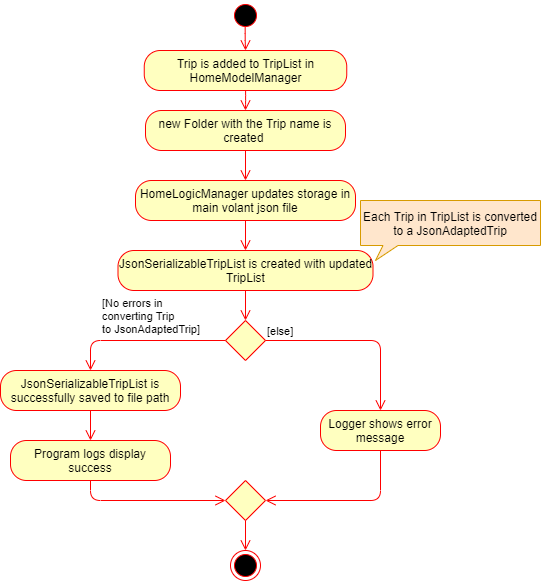

The diagram above was exported from draw.io. Its source (the exported page's mxGraphModel, read from the mxfile embedded in the PNG):
<mxGraphModel dx="782" dy="420" grid="1" gridSize="10" guides="1" tooltips="1" connect="1" arrows="1" fold="1" page="1" pageScale="1" pageWidth="850" pageHeight="1100" math="0" shadow="0">
  <root>
    <mxCell id="0" />
    <mxCell id="1" parent="0" />
    <mxCell id="U6mWuGdM8bZd4_YdGp4i-1" value="" style="ellipse;html=1;shape=startState;fillColor=#000000;strokeColor=#ff0000;" parent="1" vertex="1">
      <mxGeometry x="360" y="70" width="30" height="30" as="geometry" />
    </mxCell>
    <mxCell id="U6mWuGdM8bZd4_YdGp4i-2" value="" style="edgeStyle=orthogonalEdgeStyle;html=1;verticalAlign=bottom;endArrow=open;endSize=8;strokeColor=#ff0000;entryX=0.5;entryY=0;entryDx=0;entryDy=0;exitX=0.489;exitY=0.869;exitDx=0;exitDy=0;exitPerimeter=0;" parent="1" source="U6mWuGdM8bZd4_YdGp4i-1" target="U6mWuGdM8bZd4_YdGp4i-3" edge="1">
      <mxGeometry relative="1" as="geometry">
        <mxPoint x="375" y="210" as="targetPoint" />
        <mxPoint x="375" y="50" as="sourcePoint" />
        <Array as="points" />
      </mxGeometry>
    </mxCell>
    <mxCell id="U6mWuGdM8bZd4_YdGp4i-3" value="Trip is added to TripList in HomeModelManager" style="rounded=1;whiteSpace=wrap;html=1;arcSize=40;fontColor=#000000;fillColor=#ffffc0;strokeColor=#ff0000;" parent="1" vertex="1">
      <mxGeometry x="273.75" y="120" width="202.5" height="40" as="geometry" />
    </mxCell>
    <mxCell id="U6mWuGdM8bZd4_YdGp4i-4" value="" style="edgeStyle=orthogonalEdgeStyle;html=1;verticalAlign=bottom;endArrow=open;endSize=8;strokeColor=#ff0000;entryX=0.5;entryY=0;entryDx=0;entryDy=0;" parent="1" source="U6mWuGdM8bZd4_YdGp4i-3" target="U6mWuGdM8bZd4_YdGp4i-26" edge="1">
      <mxGeometry relative="1" as="geometry">
        <mxPoint x="375" y="150" as="targetPoint" />
      </mxGeometry>
    </mxCell>
    <mxCell id="U6mWuGdM8bZd4_YdGp4i-5" value="HomeLogicManager updates storage in main volant json file" style="rounded=1;whiteSpace=wrap;html=1;arcSize=40;fontColor=#000000;fillColor=#ffffc0;strokeColor=#ff0000;" parent="1" vertex="1">
      <mxGeometry x="265" y="250" width="220" height="40" as="geometry" />
    </mxCell>
    <mxCell id="U6mWuGdM8bZd4_YdGp4i-6" value="" style="edgeStyle=orthogonalEdgeStyle;html=1;verticalAlign=bottom;endArrow=open;endSize=8;strokeColor=#ff0000;entryX=0.5;entryY=0;entryDx=0;entryDy=0;" parent="1" source="U6mWuGdM8bZd4_YdGp4i-5" target="U6mWuGdM8bZd4_YdGp4i-7" edge="1">
      <mxGeometry relative="1" as="geometry">
        <mxPoint x="375" y="320" as="targetPoint" />
        <Array as="points" />
      </mxGeometry>
    </mxCell>
    <mxCell id="U6mWuGdM8bZd4_YdGp4i-7" value="JsonSerializableTripList is created with updated TripList" style="rounded=1;whiteSpace=wrap;html=1;arcSize=40;fontColor=#000000;fillColor=#ffffc0;strokeColor=#ff0000;" parent="1" vertex="1">
      <mxGeometry x="247.5" y="320" width="255" height="40" as="geometry" />
    </mxCell>
    <mxCell id="U6mWuGdM8bZd4_YdGp4i-8" value="" style="edgeStyle=orthogonalEdgeStyle;html=1;verticalAlign=bottom;endArrow=open;endSize=8;strokeColor=#ff0000;entryX=0.5;entryY=0;entryDx=0;entryDy=0;" parent="1" source="U6mWuGdM8bZd4_YdGp4i-7" target="U6mWuGdM8bZd4_YdGp4i-10" edge="1">
      <mxGeometry relative="1" as="geometry">
        <mxPoint x="375" y="390" as="targetPoint" />
      </mxGeometry>
    </mxCell>
    <mxCell id="U6mWuGdM8bZd4_YdGp4i-9" value="Each Trip in TripList is converted to a JsonAdaptedTrip" style="whiteSpace=wrap;html=1;shape=mxgraph.basic.rectCallout;dx=30;dy=15;boundedLbl=1;fillColor=#ffe6cc;strokeColor=#d79b00;" parent="1" vertex="1">
      <mxGeometry x="490" y="270" width="180" height="60" as="geometry" />
    </mxCell>
    <mxCell id="U6mWuGdM8bZd4_YdGp4i-10" value="" style="rhombus;whiteSpace=wrap;html=1;fillColor=#ffffc0;strokeColor=#ff0000;" parent="1" vertex="1">
      <mxGeometry x="355" y="390" width="40" height="40" as="geometry" />
    </mxCell>
    <mxCell id="U6mWuGdM8bZd4_YdGp4i-11" value="[else]" style="edgeStyle=orthogonalEdgeStyle;html=1;align=left;verticalAlign=bottom;endArrow=open;endSize=8;strokeColor=#ff0000;exitX=1;exitY=0.5;exitDx=0;exitDy=0;" parent="1" source="U6mWuGdM8bZd4_YdGp4i-10" edge="1">
      <mxGeometry x="-1" relative="1" as="geometry">
        <mxPoint x="510" y="480" as="targetPoint" />
        <Array as="points">
          <mxPoint x="510" y="410" />
        </Array>
      </mxGeometry>
    </mxCell>
    <mxCell id="U6mWuGdM8bZd4_YdGp4i-12" value="[No errors in &lt;br&gt;converting Trip&amp;nbsp;&lt;br&gt;to JsonAdaptedTrip]" style="edgeStyle=orthogonalEdgeStyle;html=1;align=left;verticalAlign=top;endArrow=open;endSize=8;strokeColor=#ff0000;exitX=0;exitY=0.5;exitDx=0;exitDy=0;entryX=0.5;entryY=0;entryDx=0;entryDy=0;" parent="1" source="U6mWuGdM8bZd4_YdGp4i-10" target="U6mWuGdM8bZd4_YdGp4i-13" edge="1">
      <mxGeometry x="0.5152" y="-50" relative="1" as="geometry">
        <mxPoint x="220" y="460" as="targetPoint" />
        <Array as="points">
          <mxPoint x="220" y="410" />
        </Array>
        <mxPoint as="offset" />
      </mxGeometry>
    </mxCell>
    <mxCell id="U6mWuGdM8bZd4_YdGp4i-13" value="JsonSerializableTripList is successfully saved to file path" style="rounded=1;whiteSpace=wrap;html=1;arcSize=40;fontColor=#000000;fillColor=#ffffc0;strokeColor=#ff0000;" parent="1" vertex="1">
      <mxGeometry x="130" y="440" width="180" height="40" as="geometry" />
    </mxCell>
    <mxCell id="U6mWuGdM8bZd4_YdGp4i-14" value="" style="edgeStyle=orthogonalEdgeStyle;html=1;verticalAlign=bottom;endArrow=open;endSize=8;strokeColor=#ff0000;entryX=0.5;entryY=0;entryDx=0;entryDy=0;" parent="1" source="U6mWuGdM8bZd4_YdGp4i-13" target="U6mWuGdM8bZd4_YdGp4i-17" edge="1">
      <mxGeometry relative="1" as="geometry">
        <mxPoint x="220" y="520" as="targetPoint" />
      </mxGeometry>
    </mxCell>
    <mxCell id="U6mWuGdM8bZd4_YdGp4i-15" value="Logger shows error message" style="rounded=1;whiteSpace=wrap;html=1;arcSize=40;fontColor=#000000;fillColor=#ffffc0;strokeColor=#ff0000;" parent="1" vertex="1">
      <mxGeometry x="450" y="480" width="120" height="40" as="geometry" />
    </mxCell>
    <mxCell id="U6mWuGdM8bZd4_YdGp4i-16" value="" style="edgeStyle=orthogonalEdgeStyle;html=1;verticalAlign=bottom;endArrow=open;endSize=8;strokeColor=#ff0000;entryX=1;entryY=0.5;entryDx=0;entryDy=0;" parent="1" source="U6mWuGdM8bZd4_YdGp4i-15" target="U6mWuGdM8bZd4_YdGp4i-19" edge="1">
      <mxGeometry relative="1" as="geometry">
        <mxPoint x="510" y="580" as="targetPoint" />
        <Array as="points">
          <mxPoint x="510" y="570" />
        </Array>
      </mxGeometry>
    </mxCell>
    <mxCell id="U6mWuGdM8bZd4_YdGp4i-17" value="Program logs display success" style="rounded=1;whiteSpace=wrap;html=1;arcSize=40;fontColor=#000000;fillColor=#ffffc0;strokeColor=#ff0000;" parent="1" vertex="1">
      <mxGeometry x="140" y="510" width="160" height="40" as="geometry" />
    </mxCell>
    <mxCell id="U6mWuGdM8bZd4_YdGp4i-18" value="" style="edgeStyle=orthogonalEdgeStyle;html=1;verticalAlign=bottom;endArrow=open;endSize=8;strokeColor=#ff0000;entryX=0;entryY=0.5;entryDx=0;entryDy=0;" parent="1" source="U6mWuGdM8bZd4_YdGp4i-17" target="U6mWuGdM8bZd4_YdGp4i-19" edge="1">
      <mxGeometry relative="1" as="geometry">
        <mxPoint x="220" y="620" as="targetPoint" />
        <Array as="points">
          <mxPoint x="220" y="570" />
        </Array>
      </mxGeometry>
    </mxCell>
    <mxCell id="U6mWuGdM8bZd4_YdGp4i-19" value="" style="rhombus;whiteSpace=wrap;html=1;fillColor=#ffffc0;strokeColor=#ff0000;" parent="1" vertex="1">
      <mxGeometry x="355" y="550" width="40" height="40" as="geometry" />
    </mxCell>
    <mxCell id="U6mWuGdM8bZd4_YdGp4i-20" value="" style="ellipse;html=1;shape=endState;fillColor=#000000;strokeColor=#ff0000;" parent="1" vertex="1">
      <mxGeometry x="360" y="620" width="30" height="30" as="geometry" />
    </mxCell>
    <mxCell id="U6mWuGdM8bZd4_YdGp4i-21" value="" style="edgeStyle=orthogonalEdgeStyle;html=1;verticalAlign=bottom;endArrow=open;endSize=8;strokeColor=#ff0000;exitX=0.5;exitY=1;exitDx=0;exitDy=0;entryX=0.5;entryY=0;entryDx=0;entryDy=0;" parent="1" source="U6mWuGdM8bZd4_YdGp4i-19" target="U6mWuGdM8bZd4_YdGp4i-20" edge="1">
      <mxGeometry relative="1" as="geometry">
        <mxPoint x="375" y="610" as="targetPoint" />
        <mxPoint x="375" y="600" as="sourcePoint" />
        <Array as="points" />
      </mxGeometry>
    </mxCell>
    <mxCell id="U6mWuGdM8bZd4_YdGp4i-26" value="new Folder with the Trip name is created&amp;nbsp;" style="rounded=1;whiteSpace=wrap;html=1;arcSize=40;fontColor=#000000;fillColor=#ffffc0;strokeColor=#ff0000;" parent="1" vertex="1">
      <mxGeometry x="275" y="180" width="200" height="40" as="geometry" />
    </mxCell>
    <mxCell id="U6mWuGdM8bZd4_YdGp4i-27" value="" style="edgeStyle=orthogonalEdgeStyle;html=1;verticalAlign=bottom;endArrow=open;endSize=8;strokeColor=#ff0000;entryX=0.5;entryY=0;entryDx=0;entryDy=0;" parent="1" source="U6mWuGdM8bZd4_YdGp4i-26" target="U6mWuGdM8bZd4_YdGp4i-5" edge="1">
      <mxGeometry relative="1" as="geometry">
        <mxPoint x="380" y="250" as="targetPoint" />
      </mxGeometry>
    </mxCell>
  </root>
</mxGraphModel>